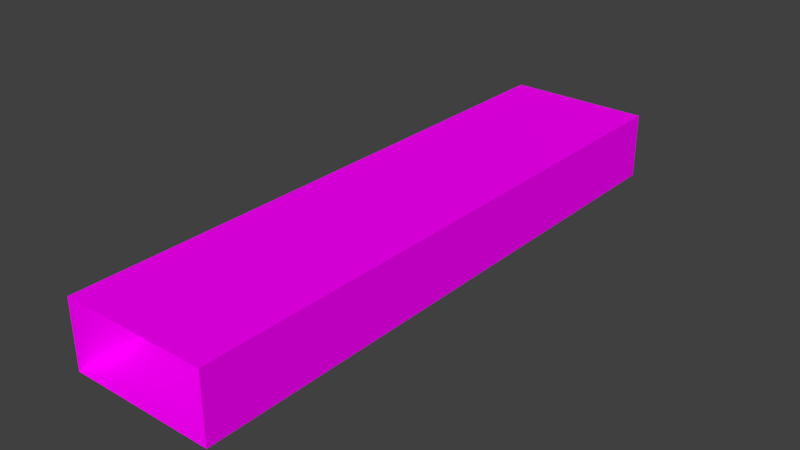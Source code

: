 # Source: Bridge30_Ch_o1.blend  (saved by Blender 2.78.0; exported with 4.5.12 LTS)
import bpy
from mathutils import Matrix  # noqa: F401  (used for matrix-valued properties, if any)

bpy.ops.wm.read_factory_settings(use_empty=True)
scene = bpy.context.scene
scene.name = 'Scene'

# ---- collections
col_collection_1 = bpy.data.collections.new('Collection 1'); scene.collection.children.link(col_collection_1)

# ---- images (referenced by path relative to the original .blend; pixels are not part of the script)
import os
ASSET_DIR = os.environ.get("B2B_ASSET_DIR", "")  # directory of the original .blend (textures are referenced by path, not embedded)
HERE = os.path.dirname(os.path.abspath(__file__))  # packed textures are extracted next to this script under _unpacked/

def load_image(name, relpath, width, height, colorspace="sRGB"):
    """Load a texture the original file referenced (path relative to the .blend, or extracted next to this script)."""
    p = next((c for c in (os.path.join(HERE, relpath), os.path.join(ASSET_DIR, relpath)) if relpath and os.path.exists(c)), "")
    if p:
        img = bpy.data.images.load(p, check_existing=True)
        img.name = name
    else:  # same state as the original file: an image datablock whose file is absent (Cycles renders it pink)
        img = bpy.data.images.new(name, width, height)
        img.source = "FILE"
        img.filepath = "//" + (relpath or name)
    img.colorspace_settings.name = colorspace
    return img
img_specular_tga = load_image('specular.tga', 'specular.tga', 1024, 1024, 'sRGB')

# ---- materials (node trees are filled in below, after node groups)
mat_material = bpy.data.materials.new('Material')
mat_material.alpha_threshold = 0.0
mat_material.roughness = 0.5

# ---- material node trees
mat_material.use_nodes = True; mat_material.node_tree.nodes.clear()
_N = mat_material.node_tree.nodes; _L = mat_material.node_tree.links
n0 = _N.new('ShaderNodeOutputMaterial'); n0.name = 'Material Output'; n0.location = (300, 300)
n1 = _N.new('ShaderNodeBsdfDiffuse'); n1.name = 'Diffuse BSDF'; n1.location = (10, 300)
n2 = _N.new('ShaderNodeTexImage'); n2.name = 'Image Texture'; n2.location = (-180, 300)
n2.width = 140
n2.image = img_specular_tga
_L.new(n1.outputs[0], n0.inputs[0])
_L.new(n2.outputs[0], n1.inputs[0])
n0.is_active_output = True

# ---- world
world_world = bpy.data.worlds.new('World'); scene.world = world_world
world_world.color = (0.05088, 0.05088, 0.05088)
world_world.use_sun_shadow = False
world_world.sun_shadow_jitter_overblur = 0.0
world_world.cycles.sampling_method = 'MANUAL'

# ---- meshes
me_cube_001 = bpy.data.meshes.new('Cube.001')
me_cube_001.from_pydata([(0.1264, -4.068, -0.2499), (2.13, -4.068, 0.2594), (1.963, -4.068, -0.6605), (0.1264, -4.068, -0.6605), (2.13, -4.068, -0.2499), (1.125, -4.068, 0.2594), (0.1264, -4.068, 0.2594), (1.125, -4.068, -0.6605), (0.2911, -4.068, -0.6605), (2.13, -4.068, -0.6605), (0.1264, 4.068, -0.2499), (2.13, 4.068, 0.2594), (1.963, 4.068, -0.6605), (0.1264, 4.068, -0.6605), (2.13, 4.068, -0.2499), (1.125, 4.068, 0.2594), (0.1264, 4.068, 0.2594), (1.125, 4.068, -0.6605), (0.2911, 4.068, -0.6605), (2.13, 4.068, -0.6605), (0.1264, 0.0, -0.2499), (0.2911, 0.0, -0.6605), (0.1264, 0.0, -0.6605), (1.125, 0.0, -0.6605), (0.1264, 0.0, 0.2594), (1.125, 0.0, 0.2594), (2.13, 0.0, -0.2499), (1.963, 0.0, -0.6605), (2.13, 0.0, -0.6605), (2.13, 0.0, 0.2594)], [], [(8, 21, 23, 7), (7, 23, 27, 2), (5, 25, 24, 6), (1, 29, 25, 5), (21, 8, 3, 22), (28, 9, 2, 27), (26, 4, 9, 28), (20, 0, 6, 24), (22, 3, 0, 20), (29, 1, 4, 26), (18, 17, 23, 21), (17, 12, 27, 23), (15, 16, 24, 25), (11, 15, 25, 29), (21, 22, 13, 18), (28, 27, 12, 19), (26, 28, 19, 14), (20, 24, 16, 10), (22, 20, 10, 13), (29, 26, 14, 11)])
_uv = me_cube_001.uv_layers.new(name='UVMap')
_uv.uv.foreach_set('vector', [0.1101, 0.3129, 0.1101, 0.5, 0.06016, 0.5, 0.06016, 0.3129, 0.06016, 0.3129, 0.06016, 0.5, 0.01002, 0.5, 0.01002, 0.3129, 0.2685, 0.6851, 0.2685, 0.498, 0.3184, 0.498, 0.3184, 0.6851, 0.2184, 0.6851, 0.2184, 0.498, 0.2685, 0.498, 0.2685, 0.6851, 0.1101, 0.5, 0.1101, 0.3129, 0.1199, 0.3129, 0.1199, 0.5, 2.853e-08, 0.5, 0.0, 0.3129, 0.01002, 0.3129, 0.01002, 0.5, 0.4422, 0.5, 0.4422, 0.6871, 0.4176, 0.6871, 0.4176, 0.5, 0.6666, 0.4761, 0.6666, 0.6632, 0.6361, 0.6632, 0.6361, 0.4761, 0.6911, 0.4761, 0.6911, 0.6632, 0.6666, 0.6632, 0.6666, 0.4761, 0.4726, 0.5, 0.4726, 0.6871, 0.4422, 0.6871, 0.4422, 0.5, 0.1101, 0.6871, 0.06016, 0.6871, 0.06016, 0.5, 0.1101, 0.5, 0.06016, 0.6871, 0.01002, 0.6871, 0.01002, 0.5, 0.06016, 0.5, 0.2685, 0.3109, 0.3184, 0.3109, 0.3184, 0.498, 0.2685, 0.498, 0.2184, 0.3109, 0.2685, 0.3109, 0.2685, 0.498, 0.2184, 0.498, 0.1101, 0.5, 0.1199, 0.5, 0.1199, 0.6871, 0.1101, 0.6871, 2.853e-08, 0.5, 0.01002, 0.5, 0.01002, 0.6871, 5.707e-08, 0.6871, 0.4422, 0.5, 0.4176, 0.5, 0.4176, 0.3129, 0.4422, 0.3129, 0.6666, 0.4761, 0.6361, 0.4761, 0.6361, 0.2891, 0.6666, 0.2891, 0.6911, 0.4761, 0.6666, 0.4761, 0.6666, 0.2891, 0.6911, 0.2891, 0.4726, 0.5, 0.4422, 0.5, 0.4422, 0.3129, 0.4726, 0.3129])
me_cube_001.materials.append(mat_material)
me_cube_001.use_remesh_preserve_volume = False
me_cube_001.use_remesh_preserve_attributes = False
me_cube_001.use_mirror_vertex_groups = False
me_cube_001.update()

# ---- objects
ob_cube = bpy.data.objects.new('Cube', me_cube_001)

# ---- transforms, parenting, visibility, modifiers, constraints
ob_cube.location = (0.0, 0.0, 0.0)
ob_cube.lineart.crease_threshold = 0.0
_vg = ob_cube.vertex_groups.new(name='Group')

# ---- collection membership
col_collection_1.objects.link(ob_cube)

# ---- scene / render settings (as saved in the file)
scene.frame_start = 1; scene.frame_end = 250; scene.frame_set(0)
scene.render.engine = 'CYCLES'
scene.render.resolution_percentage = 50
scene.render.dither_intensity = 0.0
scene.cycles.use_denoising = False
scene.cycles.samples = 128
scene.cycles.sampling_pattern = 'TABULATED_SOBOL'
scene.cycles.light_sampling_threshold = 0.0
scene.cycles.use_adaptive_sampling = False
scene.cycles.use_light_tree = False
scene.cycles.blur_glossy = 0.0
scene.cycles.sample_clamp_indirect = 0.0
scene.view_settings.view_transform = 'Standard'
bpy.context.view_layer.update()

# ---- added for rendering (the .blend has no active camera and no usable light): camera, sun
cam_auto = bpy.data.cameras.new('AutoCamera')
cam_auto.lens = 50.0
cam_auto.sensor_width = 36.0
cam_auto.clip_end = 1000.0
ob_auto_camera = bpy.data.objects.new('AutoCamera', cam_auto)
scene.collection.objects.link(ob_auto_camera)
ob_auto_camera.location = (8.92808, -9.35961, 6.03916)
ob_auto_camera.rotation_euler = (1.09748, -7.21219e-08, 0.694738)
scene.camera = ob_auto_camera
light_auto_sun = bpy.data.lights.new('AutoSun', 'SUN')
light_auto_sun.energy = 3.0
light_auto_sun.angle = 0.0523599
ob_auto_sun = bpy.data.objects.new('AutoSun', light_auto_sun)
scene.collection.objects.link(ob_auto_sun)
ob_auto_sun.rotation_euler = (0.872665, 0.174533, 0.523599)
bpy.context.view_layer.update()
